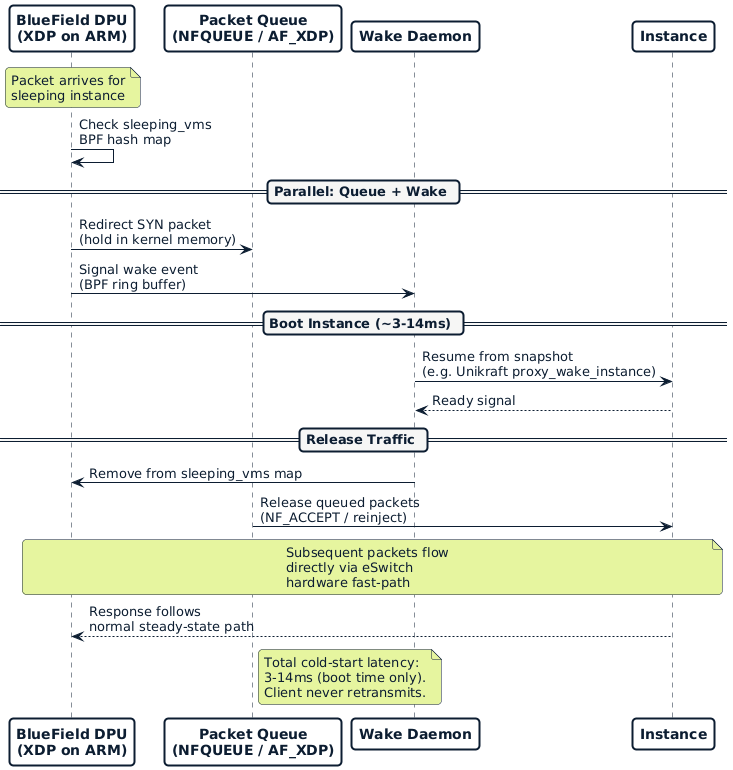

The diagram above was rendered by PlantUML. Its source (embedded in the PNG):
@startuml traffic-flow-cold-start
!include ../../datum-theme-sequence.puml

participant "BlueField DPU\n(XDP on ARM)" as dpu
participant "Packet Queue\n(NFQUEUE / AF_XDP)" as queue
participant "Wake Daemon" as daemon
participant "Instance" as instance

note over dpu: Packet arrives for\nsleeping instance

dpu -> dpu: Check sleeping_vms\nBPF hash map

== Parallel: Queue + Wake ==

dpu -> queue: Redirect SYN packet\n(hold in kernel memory)
dpu -> daemon: Signal wake event\n(BPF ring buffer)

== Boot Instance (~3-14ms) ==

daemon -> instance: Resume from snapshot\n(e.g. Unikraft proxy_wake_instance)

instance --> daemon: Ready signal

== Release Traffic ==

daemon -> dpu: Remove from sleeping_vms map
queue -> instance: Release queued packets\n(NF_ACCEPT / reinject)

note over dpu, instance: Subsequent packets flow\ndirectly via eSwitch\nhardware fast-path

instance --> dpu: Response follows\nnormal steady-state path

note right of queue: Total cold-start latency:\n3-14ms (boot time only).\nClient never retransmits.

@enduml